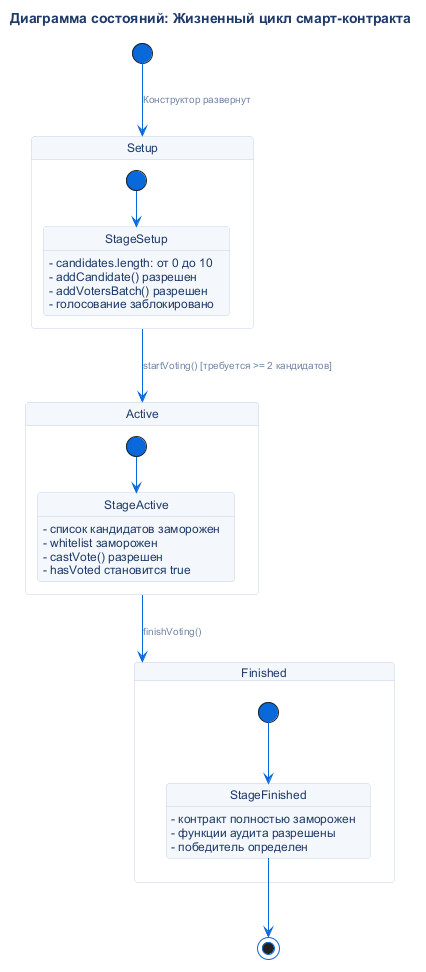

The diagram above was rendered by PlantUML. Its source (embedded in the PNG):
@startuml
!include ../_common/theme.iuml

title Диаграмма состояний: Жизненный цикл смарт-контракта

[*] --> Setup : Конструктор развернут

state Setup {
    [*] --> StageSetup
    StageSetup : - candidates.length: от 0 до 10
    StageSetup : - addCandidate() разрешен
    StageSetup : - addVotersBatch() разрешен
    StageSetup : - голосование заблокировано
}

Setup --> Active : startVoting() [требуется >= 2 кандидатов]

state Active {
    [*] --> StageActive
    StageActive : - список кандидатов заморожен
    StageActive : - whitelist заморожен
    StageActive : - castVote() разрешен
    StageActive : - hasVoted становится true
}

Active --> Finished : finishVoting()

state Finished {
    [*] --> StageFinished
    StageFinished : - контракт полностью заморожен
    StageFinished : - функции аудита разрешены
    StageFinished : - победитель определен
}

StageFinished --> [*]

@enduml